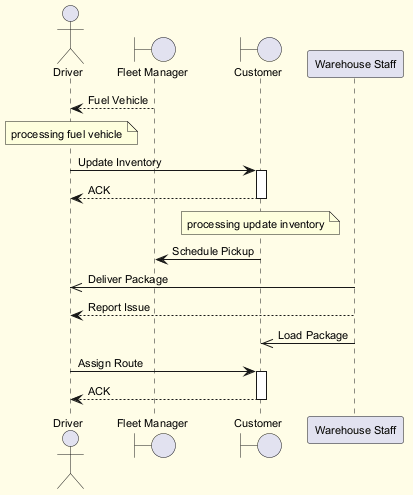

The diagram above was rendered by PlantUML. Its source (embedded in the PNG):
@startuml
skinparam backgroundColor #FFFDE7
skinparam classBackgroundColor #FFF9C4
skinparam classBorderColor #F57F17
skinparam defaultFontSize 11
actor "Driver" as D
boundary "Fleet Manager" as FM
boundary "Customer" as C
participant "Warehouse Staff" as WS
FM --> D : Fuel Vehicle
note over D : processing fuel vehicle
D -> C : Update Inventory
activate C
C --> D : ACK
deactivate C
note over C : processing update inventory
C -> FM : Schedule Pickup
WS ->> D : Deliver Package
WS --> D : Report Issue
WS ->> C : Load Package
D -> C : Assign Route
activate C
C --> D : ACK
deactivate C
@enduml